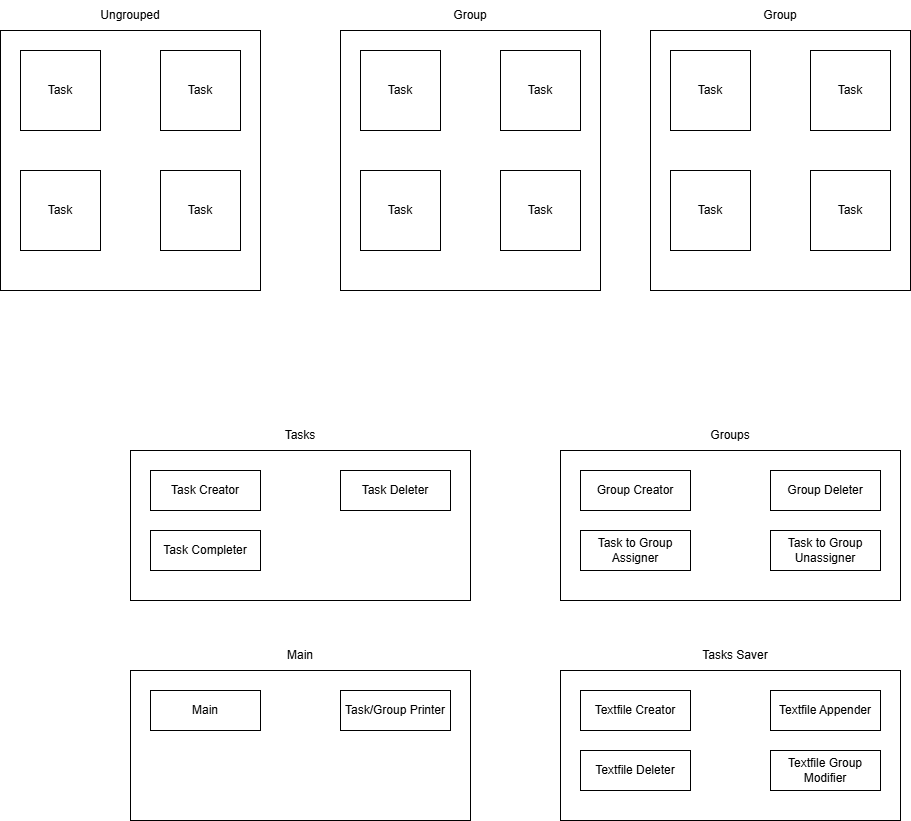

The diagram above was exported from draw.io. Its source (the exported page's mxGraphModel, read from the mxfile embedded in the PNG):
<mxGraphModel dx="2253" dy="743" grid="1" gridSize="10" guides="1" tooltips="1" connect="1" arrows="1" fold="1" page="1" pageScale="1" pageWidth="827" pageHeight="1169" math="0" shadow="0">
  <root>
    <mxCell id="0" />
    <mxCell id="1" parent="0" />
    <mxCell id="xgMTly2BVG90jNBQtoKW-45" parent="1" style="rounded=0;whiteSpace=wrap;html=1;" value="" vertex="1">
      <mxGeometry height="150" width="340" x="-10" y="870" as="geometry" />
    </mxCell>
    <mxCell id="xgMTly2BVG90jNBQtoKW-1" parent="1" style="whiteSpace=wrap;html=1;aspect=fixed;" value="" vertex="1">
      <mxGeometry height="260" width="260" x="200" y="230" as="geometry" />
    </mxCell>
    <mxCell id="xgMTly2BVG90jNBQtoKW-2" parent="1" style="text;html=1;whiteSpace=wrap;strokeColor=none;fillColor=none;align=center;verticalAlign=middle;rounded=0;" value="Group" vertex="1">
      <mxGeometry height="30" width="60" x="300" y="200" as="geometry" />
    </mxCell>
    <mxCell id="xgMTly2BVG90jNBQtoKW-3" parent="1" style="whiteSpace=wrap;html=1;aspect=fixed;" value="" vertex="1">
      <mxGeometry height="260" width="260" x="510" y="230" as="geometry" />
    </mxCell>
    <mxCell id="xgMTly2BVG90jNBQtoKW-4" parent="1" style="text;html=1;whiteSpace=wrap;strokeColor=none;fillColor=none;align=center;verticalAlign=middle;rounded=0;" value="Group" vertex="1">
      <mxGeometry height="30" width="60" x="610" y="200" as="geometry" />
    </mxCell>
    <mxCell id="xgMTly2BVG90jNBQtoKW-5" parent="1" style="whiteSpace=wrap;html=1;aspect=fixed;" value="Task" vertex="1">
      <mxGeometry height="80" width="80" x="220" y="250" as="geometry" />
    </mxCell>
    <mxCell id="xgMTly2BVG90jNBQtoKW-6" parent="1" style="whiteSpace=wrap;html=1;aspect=fixed;" value="Task" vertex="1">
      <mxGeometry height="80" width="80" x="220" y="370" as="geometry" />
    </mxCell>
    <mxCell id="xgMTly2BVG90jNBQtoKW-7" parent="1" style="whiteSpace=wrap;html=1;aspect=fixed;" value="Task" vertex="1">
      <mxGeometry height="80" width="80" x="360" y="370" as="geometry" />
    </mxCell>
    <mxCell id="xgMTly2BVG90jNBQtoKW-8" parent="1" style="whiteSpace=wrap;html=1;aspect=fixed;" value="Task" vertex="1">
      <mxGeometry height="80" width="80" x="360" y="250" as="geometry" />
    </mxCell>
    <mxCell id="xgMTly2BVG90jNBQtoKW-9" parent="1" style="whiteSpace=wrap;html=1;aspect=fixed;" value="Task" vertex="1">
      <mxGeometry height="80" width="80" x="530" y="250" as="geometry" />
    </mxCell>
    <mxCell id="xgMTly2BVG90jNBQtoKW-10" parent="1" style="whiteSpace=wrap;html=1;aspect=fixed;" value="Task" vertex="1">
      <mxGeometry height="80" width="80" x="670" y="250" as="geometry" />
    </mxCell>
    <mxCell id="xgMTly2BVG90jNBQtoKW-11" parent="1" style="whiteSpace=wrap;html=1;aspect=fixed;" value="Task" vertex="1">
      <mxGeometry height="80" width="80" x="530" y="370" as="geometry" />
    </mxCell>
    <mxCell id="xgMTly2BVG90jNBQtoKW-12" parent="1" style="whiteSpace=wrap;html=1;aspect=fixed;" value="Task" vertex="1">
      <mxGeometry height="80" width="80" x="670" y="370" as="geometry" />
    </mxCell>
    <mxCell id="xgMTly2BVG90jNBQtoKW-14" parent="1" style="whiteSpace=wrap;html=1;aspect=fixed;" value="" vertex="1">
      <mxGeometry height="260" width="260" x="-140" y="230" as="geometry" />
    </mxCell>
    <mxCell id="xgMTly2BVG90jNBQtoKW-15" parent="1" style="text;html=1;whiteSpace=wrap;strokeColor=none;fillColor=none;align=center;verticalAlign=middle;rounded=0;" value="Ungrouped" vertex="1">
      <mxGeometry height="30" width="60" x="-40" y="200" as="geometry" />
    </mxCell>
    <mxCell id="xgMTly2BVG90jNBQtoKW-16" parent="1" style="whiteSpace=wrap;html=1;aspect=fixed;" value="Task" vertex="1">
      <mxGeometry height="80" width="80" x="-120" y="250" as="geometry" />
    </mxCell>
    <mxCell id="xgMTly2BVG90jNBQtoKW-17" parent="1" style="whiteSpace=wrap;html=1;aspect=fixed;" value="Task" vertex="1">
      <mxGeometry height="80" width="80" x="-120" y="370" as="geometry" />
    </mxCell>
    <mxCell id="xgMTly2BVG90jNBQtoKW-18" parent="1" style="whiteSpace=wrap;html=1;aspect=fixed;" value="Task" vertex="1">
      <mxGeometry height="80" width="80" x="20" y="370" as="geometry" />
    </mxCell>
    <mxCell id="xgMTly2BVG90jNBQtoKW-19" parent="1" style="whiteSpace=wrap;html=1;aspect=fixed;" value="Task" vertex="1">
      <mxGeometry height="80" width="80" x="20" y="250" as="geometry" />
    </mxCell>
    <mxCell id="xgMTly2BVG90jNBQtoKW-20" parent="1" style="rounded=0;whiteSpace=wrap;html=1;" value="" vertex="1">
      <mxGeometry height="150" width="340" x="-10" y="650" as="geometry" />
    </mxCell>
    <mxCell id="xgMTly2BVG90jNBQtoKW-21" parent="1" style="text;html=1;whiteSpace=wrap;strokeColor=none;fillColor=none;align=center;verticalAlign=middle;rounded=0;" value="Tasks" vertex="1">
      <mxGeometry height="30" width="60" x="130" y="620" as="geometry" />
    </mxCell>
    <mxCell id="xgMTly2BVG90jNBQtoKW-22" parent="1" style="rounded=0;whiteSpace=wrap;html=1;" value="Task Creator" vertex="1">
      <mxGeometry height="40" width="110" x="10" y="670" as="geometry" />
    </mxCell>
    <mxCell id="xgMTly2BVG90jNBQtoKW-24" parent="1" style="rounded=0;whiteSpace=wrap;html=1;" value="Task Deleter" vertex="1">
      <mxGeometry height="40" width="110" x="200" y="670" as="geometry" />
    </mxCell>
    <mxCell id="xgMTly2BVG90jNBQtoKW-25" parent="1" style="rounded=0;whiteSpace=wrap;html=1;" value="Task Completer" vertex="1">
      <mxGeometry height="40" width="110" x="10" y="730" as="geometry" />
    </mxCell>
    <mxCell id="xgMTly2BVG90jNBQtoKW-28" parent="1" style="rounded=0;whiteSpace=wrap;html=1;" value="Task/Group Printer" vertex="1">
      <mxGeometry height="40" width="110" x="200" y="890" as="geometry" />
    </mxCell>
    <mxCell id="xgMTly2BVG90jNBQtoKW-30" parent="1" style="rounded=0;whiteSpace=wrap;html=1;" value="" vertex="1">
      <mxGeometry height="150" width="340" x="420" y="650" as="geometry" />
    </mxCell>
    <mxCell id="xgMTly2BVG90jNBQtoKW-31" parent="1" style="text;html=1;whiteSpace=wrap;strokeColor=none;fillColor=none;align=center;verticalAlign=middle;rounded=0;" value="Groups" vertex="1">
      <mxGeometry height="30" width="60" x="560" y="620" as="geometry" />
    </mxCell>
    <mxCell id="xgMTly2BVG90jNBQtoKW-32" parent="1" style="rounded=0;whiteSpace=wrap;html=1;" value="Group Creator" vertex="1">
      <mxGeometry height="40" width="110" x="440" y="670" as="geometry" />
    </mxCell>
    <mxCell id="xgMTly2BVG90jNBQtoKW-33" parent="1" style="rounded=0;whiteSpace=wrap;html=1;" value="Group Deleter" vertex="1">
      <mxGeometry height="40" width="110" x="630" y="670" as="geometry" />
    </mxCell>
    <mxCell id="xgMTly2BVG90jNBQtoKW-34" parent="1" style="rounded=0;whiteSpace=wrap;html=1;" value="Task to Group Assigner" vertex="1">
      <mxGeometry height="40" width="110" x="440" y="730" as="geometry" />
    </mxCell>
    <mxCell id="xgMTly2BVG90jNBQtoKW-35" parent="1" style="rounded=0;whiteSpace=wrap;html=1;" value="Task to Group Unassigner" vertex="1">
      <mxGeometry height="40" width="110" x="630" y="730" as="geometry" />
    </mxCell>
    <mxCell id="xgMTly2BVG90jNBQtoKW-36" parent="1" style="rounded=0;whiteSpace=wrap;html=1;" value="" vertex="1">
      <mxGeometry height="150" width="340" x="420" y="870" as="geometry" />
    </mxCell>
    <mxCell id="xgMTly2BVG90jNBQtoKW-37" parent="1" style="text;html=1;whiteSpace=wrap;strokeColor=none;fillColor=none;align=center;verticalAlign=middle;rounded=0;" value="Tasks Saver" vertex="1">
      <mxGeometry height="30" width="70" x="560" y="840" as="geometry" />
    </mxCell>
    <mxCell id="xgMTly2BVG90jNBQtoKW-38" parent="1" style="rounded=0;whiteSpace=wrap;html=1;" value="Textfile Creator" vertex="1">
      <mxGeometry height="40" width="110" x="440" y="890" as="geometry" />
    </mxCell>
    <mxCell id="xgMTly2BVG90jNBQtoKW-41" parent="1" style="rounded=0;whiteSpace=wrap;html=1;" value="Textfile Appender" vertex="1">
      <mxGeometry height="40" width="110" x="630" y="890" as="geometry" />
    </mxCell>
    <mxCell id="xgMTly2BVG90jNBQtoKW-42" parent="1" style="rounded=0;whiteSpace=wrap;html=1;" value="Textfile Deleter" vertex="1">
      <mxGeometry height="40" width="110" x="440" y="950" as="geometry" />
    </mxCell>
    <mxCell id="xgMTly2BVG90jNBQtoKW-43" parent="1" style="rounded=0;whiteSpace=wrap;html=1;" value="Textfile Group Modifier" vertex="1">
      <mxGeometry height="40" width="110" x="630" y="950" as="geometry" />
    </mxCell>
    <mxCell id="xgMTly2BVG90jNBQtoKW-46" parent="1" style="text;html=1;whiteSpace=wrap;strokeColor=none;fillColor=none;align=center;verticalAlign=middle;rounded=0;" value="Main" vertex="1">
      <mxGeometry height="30" width="60" x="130" y="840" as="geometry" />
    </mxCell>
    <mxCell id="xgMTly2BVG90jNBQtoKW-48" parent="1" style="rounded=0;whiteSpace=wrap;html=1;" value="Main" vertex="1">
      <mxGeometry height="40" width="110" x="10" y="890" as="geometry" />
    </mxCell>
  </root>
</mxGraphModel>